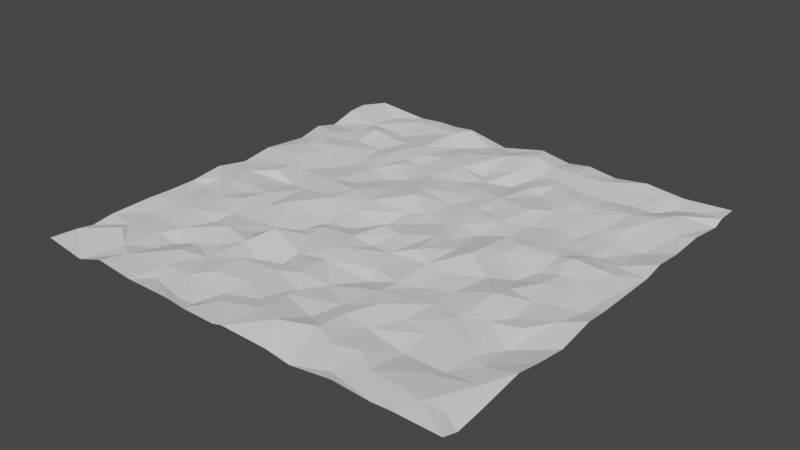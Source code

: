 # Source: land1.blend  (saved by Blender 2.82.7; exported with 4.5.12 LTS)
import bpy
from mathutils import Matrix  # noqa: F401  (used for matrix-valued properties, if any)

bpy.ops.wm.read_factory_settings(use_empty=True)
scene = bpy.context.scene
scene.name = 'Scene'

# ---- collections
col_collection = bpy.data.collections.new('Collection'); scene.collection.children.link(col_collection)

# ---- world
world_world = bpy.data.worlds.new('World'); scene.world = world_world
world_world.use_nodes = True; world_world.node_tree.nodes.clear()
_N = world_world.node_tree.nodes; _L = world_world.node_tree.links
n0 = _N.new('ShaderNodeOutputWorld'); n0.name = 'World Output'; n0.location = (300, 300)
n1 = _N.new('ShaderNodeBackground'); n1.name = 'Background'; n1.location = (10, 300)
n1.inputs[0].default_value = (0.05088, 0.05088, 0.05088, 1.0)
_L.new(n1.outputs[0], n0.inputs[0])
n0.is_active_output = True
world_world.color = (0.05088, 0.05088, 0.05088)
world_world.use_sun_shadow = False
world_world.sun_shadow_jitter_overblur = 0.0

# ---- meshes
me_plane = bpy.data.meshes.new('Plane')
me_plane.from_pydata([(-1.002, -1.0, 0.009407), (-0.9981, 0.9997, -0.007372), (-0.03581, -1.0, -0.008154), (0.5406, -1.0, 0.009925), (0.9997, 0.8472, -0.01617), (0.7785, 0.9997, -0.008778), (-0.6489, -0.6657, -0.0343), (-0.1707, -0.8224, -0.01816), (0.4237, 0.5257, -0.0007165), (0.8519, 0.2838, -0.009515), (1.0, -0.9984, 0.003896), (1.001, 0.9999, 0.004532), (-0.9998, 0.563, 0.007569), (-0.9997, 0.4459, -0.01734), (-1.0, 0.214, 0.004876), (-1.001, -0.09581, 0.01439), (-1.0, -0.2451, -0.000503), (-1.0, -0.3695, -0.001108), (-1.0, -0.6976, 0.001313), (-0.4998, -0.9999, 0.002044), (-0.1952, -0.9991, -0.007012), (0.01719, -0.9999, 0.00456), (0.2377, -1.0, -5.778e-05), (0.7949, -1.0, 0.006466), (1.001, -0.9249, -0.01883), (1.0, -0.8008, -0.007026), (1.001, -0.4765, 0.001004), (0.9997, -0.05521, 0.0001016), (0.9994, 0.262, -0.004418), (1.0, 0.3604, 0.01582), (0.9999, 0.4977, 0.002828), (1.0, 0.6698, 0.009598), (0.4375, 1.0, -0.01097), (0.1917, 1.0, -0.007386), (0.04494, 1.0, 0.01767), (-0.1706, 1.0, -0.02747), (-0.3729, 1.0, 0.01371), (-0.5605, 1.0, 0.005304), (-0.8906, 0.5589, 0.008305), (-0.8139, 0.6629, -0.009719), (-0.6788, -1.0, 0.02119), (-0.688, -0.58, -0.01024), (-0.6477, 0.02938, -0.01929), (-0.4646, -0.5678, -0.0164), (-0.3712, -0.5197, 0.01407), (-0.2837, -0.173, -0.02119), (-0.1495, 0.6145, 0.01017), (0.02655, 0.3033, -0.01255), (0.1756, -0.8847, 0.03836), (0.2325, -0.6072, -0.01054), (0.2091, 0.3341, -0.002861), (0.275, 0.6401, -0.01699), (0.2925, 0.7304, 0.004675), (0.4192, 0.7481, 0.002587), (0.5965, 0.9999, 0.009795), (0.6003, -0.4629, 0.007482), (0.6248, -0.409, 0.0003706), (0.5518, 0.569, 0.003946), (0.698, 0.6815, 0.01308), (0.7937, 0.9022, -0.02563), (0.7711, -0.7555, 0.0007115), (0.7742, -0.2772, -0.009447), (-1.0, -0.8705, 0.0003924), (-0.9375, -0.2304, -0.01147), (-0.8441, -0.7662, 0.01552), (-0.8114, -0.5761, -0.0115), (-0.6749, -0.2563, 0.01007), (-0.7043, 0.8825, 0.002684), (-0.6353, -0.4441, -0.01552), (-0.5426, 0.6969, -0.003798), (-0.3112, -0.2734, -0.01743), (-0.3922, -0.3233, -0.01394), (-0.3565, 0.1132, 0.01677), (-0.3817, 0.464, 0.01531), (-0.4133, 0.9059, 0.01697), (-0.2727, 0.2498, -0.0006341), (-0.2099, 0.458, -0.0009071), (-0.01531, -0.781, -0.0009421), (-0.126, 0.3106, 0.01846), (0.1064, 0.1504, -0.01275), (0.1541, 0.3136, 0.006203), (0.1842, 0.8888, 0.01233), (0.3009, -0.6782, 0.01058), (0.2952, -0.4592, 0.006586), (0.3126, 0.8679, 0.02129), (0.404, -0.04605, 0.03239), (0.4708, 0.101, -0.002671), (0.5866, 0.248, 0.003279), (0.3962, 0.2136, -0.004689), (0.4481, 0.6431, 0.01555), (0.6508, -0.2451, 0.03398), (0.7221, -0.02006, 0.001282), (0.6382, 0.2963, -0.01368), (0.8476, -0.9078, 0.01678), (0.8706, -0.6163, -0.0004977), (0.8485, -0.459, -0.02499), (0.9342, -0.07788, -0.01886), (0.8214, 0.694, 0.02648), (0.8647, 0.7792, 0.02002), (0.8723, 0.4581, -0.02127), (0.9363, 0.6407, 0.007533), (0.7755, 0.3272, -0.02107), (0.8188, 0.07791, 0.003436), (0.8983, 0.1955, 0.005479), (0.9559, 0.02545, -0.00556), (0.8503, -0.1256, -0.004755), (0.9153, -0.2136, -0.001047), (1.0, -0.1582, 0.008436), (0.8397, -0.3353, 0.001397), (0.9998, -0.3274, -0.02126), (0.8075, -0.5652, -0.006454), (0.7903, -0.7088, -0.01039), (0.9999, -0.5949, 0.02285), (0.9365, -0.7214, 0.01459), (0.9277, -0.895, 0.002942), (0.7387, 0.8098, -0.01986), (0.6542, 0.5143, -0.01025), (0.747, 0.5501, 0.01012), (0.7326, 0.2948, -0.01338), (0.7566, 0.4454, -0.01447), (0.6575, 0.1819, 0.008782), (0.728, 0.1696, 0.02905), (0.644, 0.06609, -0.01992), (0.7346, 0.06924, 0.001967), (0.6487, -0.136, 0.0009018), (0.7566, -0.1408, -0.009714), (0.7239, -0.3805, 0.006079), (0.5924, -0.691, -0.02804), (0.596, -0.8738, 0.008043), (0.7238, -0.8912, 0.01267), (0.5187, 0.6506, 0.005869), (0.5335, 0.4015, -0.007149), (0.5993, 0.3783, -0.01865), (0.4906, 0.1674, 0.008145), (0.5986, -0.02151, -0.03249), (0.5397, -0.1293, 0.003916), (0.4915, -0.2794, -0.008424), (0.4936, -0.4075, -0.001656), (0.4713, -0.546, -0.007169), (0.5915, -0.5696, -0.006605), (0.4027, -0.8504, 0.01673), (0.4141, -0.6751, -0.004394), (0.5153, -0.812, 0.01233), (0.4965, -0.9527, -0.003965), (0.7108, -1.001, 0.001874), (0.2455, 0.7986, 0.0007432), (0.3067, 0.2868, 0.002955), (0.3335, 0.4402, 0.01203), (0.4057, 0.3571, -0.01209), (0.2788, 0.1578, -0.01813), (0.3044, -0.0182, 0.001904), (0.4059, 0.04139, 0.02281), (0.2964, -0.1825, 0.002233), (0.3867, -0.1871, -0.005101), (0.2903, -0.3656, -0.001364), (0.3592, -0.3202, -0.01935), (0.3648, -0.5416, 0.01577), (0.2994, -0.8052, 0.0196), (0.3506, -0.9999, -0.01719), (0.1446, 0.7433, -0.01995), (0.2029, 0.6421, -0.003359), (0.09615, 0.6667, -0.03679), (0.1748, 0.468, 0.006128), (0.09861, 0.4147, -0.0008445), (0.1923, 0.179, -0.000398), (0.02045, 0.04234, -0.006656), (0.1793, 0.008982, 0.007392), (0.2363, 0.04207, -0.005769), (0.0602, -0.07383, 0.01066), (0.1195, -0.2052, -0.001848), (0.2152, -0.1426, 0.02391), (0.1534, -0.3292, -0.00757), (0.1765, -0.3895, -0.03045), (0.08998, -0.5217, -0.02003), (0.04862, -0.7091, 0.01035), (0.2029, -0.7408, -0.009946), (0.06324, -0.8401, 0.01994), (-0.05241, 0.6547, -0.02237), (-0.0574, 0.8501, 0.01115), (0.06433, 0.7666, -0.001926), (-0.07325, 0.5082, -0.008366), (0.05032, 0.5049, -0.00101), (-0.002426, 0.5978, -0.01787), (-0.03451, 0.3899, 4.442e-05), (-0.05628, 0.1179, -0.005705), (-0.09615, 0.2264, 0.0305), (0.01719, 0.1503, -0.000674), (-0.08891, 0.009255, -0.03023), (-0.02839, -0.06452, 0.01642), (-0.08463, -0.1915, 0.00174), (0.0114, -0.1928, -0.01189), (-0.0338, -0.3002, 0.008193), (-0.06657, -0.49, 0.01486), (-0.01125, -0.576, 0.02512), (-0.03315, -0.4073, -0.002918), (-0.1536, -0.723, -0.002617), (-0.1138, -0.59, 0.0001747), (0.04344, -0.6523, 0.00229), (-0.1212, -0.8839, -0.002055), (-0.2367, 0.7663, 0.005811), (-0.2873, 0.6538, 0.004032), (-0.2704, 0.377, -0.007103), (-0.2322, 0.102, 0.008728), (-0.2456, -0.02181, -0.0004121), (-0.2357, -0.2209, 0.003909), (-0.2134, -0.1414, -0.01364), (-0.1612, -0.105, -0.0267), (-0.3196, -0.4007, 0.0391), (-0.2108, -0.2971, 0.003309), (-0.264, -0.5612, -0.01732), (-0.1565, -0.5235, -0.01571), (-0.1508, -0.4439, 0.002018), (-0.2913, -0.7574, 0.005661), (-0.2707, -0.9545, -0.01317), (-0.3588, -0.8276, -0.002421), (-0.2127, -0.9362, -0.02585), (-0.4072, 0.534, 0.002408), (-0.3623, 0.6033, 0.01414), (-0.3314, 0.5256, -0.003436), (-0.3608, 0.3467, -0.02362), (-0.4324, 0.2033, -0.007011), (-0.4202, 0.01371, 0.01054), (-0.364, -0.01163, 0.01963), (-0.3881, -0.1439, -0.001313), (-0.4169, -0.4113, -0.006197), (-0.427, -0.6747, -0.01442), (-0.303, -0.6182, 0.001326), (-0.4452, -0.9164, -0.01269), (-0.2811, -1.0, 0.003265), (-0.647, 0.6891, 0.001121), (-0.6291, 0.7849, -0.02141), (-0.4163, 0.6936, 0.01651), (-0.6116, 0.5823, -0.0193), (-0.4757, 0.384, -0.009838), (-0.5161, 0.5421, 0.002418), (-0.5797, 0.3957, -0.01734), (-0.619, 0.2683, -0.009243), (-0.4968, 0.2507, -0.0007243), (-0.5653, 0.01825, -0.009142), (-0.5265, 0.1239, 0.01393), (-0.6343, -0.1393, 0.006772), (-0.5592, -0.2385, -0.001231), (-0.4912, -0.1547, 0.01474), (-0.6203, -0.3638, -0.003519), (-0.5297, -0.4676, 0.008021), (-0.5655, -0.6159, -0.02554), (-0.5283, -0.7275, 0.006655), (-0.4869, -0.8289, -0.001527), (-0.6523, -0.8839, 0.008535), (-0.7361, 0.6951, 0.018), (-0.8932, 0.4668, 0.0136), (-0.7483, 0.5737, -0.009551), (-0.7631, 0.3333, 0.006066), (-0.7677, 0.4031, 0.02104), (-0.7815, 0.1557, 0.004108), (-0.7187, 0.1654, -0.0105), (-0.7677, 0.04785, 0.01418), (-0.8796, -0.01321, -0.002786), (-0.7324, -0.1827, -0.008137), (-0.7477, -0.114, -0.0006572), (-0.7719, -0.294, 0.005293), (-0.8712, -0.7126, -0.001676), (-0.721, -0.6715, -0.005044), (-0.6417, -0.7483, -0.01611), (-0.8116, -1.0, -0.02175), (-0.7361, -0.8382, 0.0007296), (-1.001, 0.6809, -0.021), (-1.0, 0.8096, 0.01515), (-0.822, 0.7806, -0.006075), (-0.8904, 0.3714, 0.008495), (-0.8476, 0.2389, 0.007742), (-0.9999, 0.06406, -0.01495), (-0.918, -0.1656, 0.007802), (-0.905, -0.4334, -0.002689), (-1.0, -0.4944, 0.003327), (-0.9121, -0.5724, -0.0142), (-0.7558, -0.4553, 0.003805), (-0.9998, -0.7959, -0.01211), (0.6463, 0.8074, -0.01608), (0.6498, 0.924, -0.00672), (0.7118, 0.92, -0.004562), (0.4461, 0.8924, 0.01229), (0.5425, 0.7662, -0.006393), (0.3023, 0.9999, 0.008571), (-0.09385, 0.9465, -0.01723), (0.07609, 0.9023, 0.02962), (-0.2036, 0.9227, -0.009705), (-0.2416, 0.8503, -0.009936), (-0.4709, 1.002, 0.002228), (-0.3393, 0.8254, -0.01832), (-0.3466, 0.9638, 0.02758), (-0.6849, 1.0, -0.004775), (-0.6576, 0.9401, 0.004646), (-0.8151, 0.9115, -0.01265), (-1.001, 0.9027, 0.01876), (-0.9354, 0.9999, 0.01826), (0.8974, 0.9247, -0.01281), (0.9997, 0.9014, 0.003199)], [], [(286, 36, 290), (231, 74, 230), (71, 208, 70), (147, 162, 50), (120, 92, 87), (129, 93, 60), (107, 27, 96), (97, 100, 98), (100, 31, 4), (30, 100, 99), (28, 9, 103), (28, 29, 9), (102, 103, 121), (104, 28, 103), (105, 96, 102), (27, 104, 96), (61, 106, 105), (106, 107, 96), (95, 26, 109), (110, 94, 95), (94, 26, 95), (113, 94, 111), (114, 25, 113), (10, 93, 23), (24, 114, 10), (117, 58, 116), (116, 58, 57), (119, 116, 92), (92, 116, 132), (120, 118, 92), (121, 120, 122), (103, 118, 121), (123, 102, 121), (124, 91, 134), (91, 122, 134), (102, 123, 91), (61, 125, 90), (126, 61, 90), (126, 90, 56), (111, 55, 139), (94, 110, 111), (23, 93, 129), (53, 282, 281), (57, 130, 89), (131, 57, 8), (132, 116, 131), (116, 57, 131), (92, 132, 87), (133, 120, 87), (134, 86, 85), (135, 134, 85), (134, 122, 86), (136, 90, 135), (137, 56, 136), (90, 136, 56), (139, 138, 141), (139, 55, 138), (142, 141, 140), (127, 142, 128), (128, 60, 127), (143, 128, 142), (89, 52, 8), (52, 53, 145), (147, 8, 51), (57, 89, 8), (146, 147, 50), (88, 131, 148), (88, 148, 146), (88, 146, 149), (151, 88, 149), (86, 88, 151), (86, 133, 88), (151, 149, 150), (154, 155, 152), (155, 153, 152), (83, 155, 154), (137, 136, 155), (156, 83, 49), (141, 138, 156), (157, 82, 49), (140, 141, 157), (22, 158, 48), (48, 158, 157), (143, 140, 158), (3, 143, 158), (143, 142, 140), (145, 81, 159), (160, 52, 145), (160, 51, 52), (162, 51, 160), (80, 50, 162), (146, 50, 80), (164, 146, 80), (167, 149, 164), (167, 79, 166), (166, 165, 168), (150, 167, 170), (169, 170, 166), (152, 169, 171), (152, 170, 169), (83, 154, 172), (49, 173, 197), (48, 174, 176), (175, 49, 174), (157, 175, 48), (48, 176, 21), (182, 179, 177), (182, 161, 179), (182, 177, 46), (183, 181, 180), (186, 47, 185), (184, 186, 185), (79, 47, 186), (165, 184, 187), (168, 165, 188), (189, 168, 188), (191, 169, 190), (192, 194, 211), (194, 171, 191), (194, 172, 171), (193, 194, 192), (173, 194, 193), (197, 193, 196), (77, 195, 7), (195, 77, 196), (77, 197, 196), (77, 174, 197), (198, 77, 7), (198, 176, 77), (21, 176, 198), (46, 177, 178), (185, 78, 75), (202, 184, 185), (203, 184, 202), (205, 206, 203), (206, 187, 203), (187, 184, 203), (204, 205, 45), (205, 203, 45), (189, 204, 208), (208, 191, 189), (211, 208, 207), (211, 191, 208), (209, 211, 44), (196, 211, 210), (195, 212, 214), (215, 214, 213), (20, 215, 228), (215, 7, 214), (198, 7, 215), (20, 198, 215), (21, 198, 20), (289, 74, 231), (289, 231, 217), (200, 289, 217), (200, 199, 289), (216, 218, 217), (218, 200, 217), (237, 219, 233), (201, 73, 219), (72, 220, 239), (223, 203, 222), (70, 223, 71), (70, 45, 223), (70, 204, 45), (224, 71, 244), (224, 207, 71), (207, 208, 71), (225, 44, 43), (226, 44, 225), (214, 225, 247), (214, 212, 225), (213, 227, 228), (69, 229, 232), (69, 231, 230), (234, 69, 232), (233, 234, 235), (216, 234, 233), (238, 239, 42), (239, 237, 236), (238, 42, 240), (222, 221, 238), (71, 242, 241), (6, 245, 41), (43, 244, 245), (225, 43, 245), (263, 246, 245), (246, 225, 245), (247, 225, 246), (19, 248, 40), (19, 227, 247), (249, 268, 39), (230, 268, 249), (251, 229, 249), (229, 230, 249), (250, 253, 251), (232, 251, 253), (252, 236, 253), (42, 239, 255), (255, 239, 236), (256, 254, 257), (42, 256, 257), (259, 42, 257), (42, 254, 256), (66, 258, 260), (276, 243, 260), (276, 68, 243), (65, 41, 276), (41, 68, 276), (265, 261, 64), (264, 265, 64), (248, 263, 265), (268, 267, 266), (39, 268, 266), (38, 39, 266), (250, 12, 13), (38, 12, 250), (269, 253, 250), (270, 14, 271), (259, 257, 272), (260, 272, 63), (276, 260, 273), (65, 273, 275), (277, 261, 18), (62, 64, 277), (264, 62, 0), (280, 5, 54), (280, 279, 278), (281, 54, 32), (282, 279, 281), (32, 283, 84), (179, 81, 285), (81, 34, 285), (178, 34, 284), (285, 34, 178), (178, 284, 286), (74, 290, 288), (289, 286, 290), (292, 37, 291), (74, 37, 292), (268, 67, 293), (67, 291, 293), (292, 291, 67), (67, 230, 292), (294, 295, 1), (268, 293, 295), (296, 5, 59), (98, 297, 296), (4, 297, 98), (286, 35, 36), (235, 232, 253), (206, 189, 188), (173, 172, 194), (79, 80, 47), (152, 150, 170), (153, 135, 85), (111, 139, 127), (57, 58, 130), (113, 25, 112), (100, 4, 98), (119, 99, 97), (99, 100, 97), (30, 31, 100), (101, 9, 99), (9, 29, 99), (99, 29, 30), (102, 104, 103), (104, 27, 28), (102, 96, 104), (108, 106, 61), (106, 96, 105), (109, 107, 106), (108, 95, 106), (95, 109, 106), (94, 112, 26), (93, 113, 60), (60, 113, 111), (93, 114, 113), (113, 112, 94), (10, 114, 93), (114, 24, 25), (58, 115, 278), (117, 97, 58), (58, 97, 98), (58, 98, 115), (119, 117, 116), (117, 119, 97), (92, 118, 119), (118, 101, 119), (9, 101, 118), (101, 99, 119), (120, 121, 118), (103, 9, 118), (123, 121, 122), (122, 91, 123), (105, 102, 91), (124, 125, 91), (125, 105, 91), (90, 125, 124), (61, 105, 125), (126, 108, 61), (126, 95, 108), (111, 110, 55), (110, 56, 55), (110, 126, 56), (110, 95, 126), (127, 60, 111), (129, 60, 128), (144, 129, 128), (23, 129, 144), (89, 130, 53), (130, 282, 53), (130, 58, 282), (282, 58, 278), (8, 148, 131), (88, 87, 131), (87, 132, 131), (133, 87, 88), (86, 120, 133), (86, 122, 120), (124, 134, 135), (90, 124, 135), (137, 55, 56), (138, 55, 137), (141, 127, 139), (142, 127, 141), (3, 144, 143), (143, 144, 128), (84, 53, 281), (8, 52, 51), (89, 53, 52), (53, 84, 145), (147, 148, 8), (146, 148, 147), (150, 149, 167), (152, 85, 150), (150, 85, 151), (85, 86, 151), (153, 85, 152), (155, 136, 153), (136, 135, 153), (83, 137, 155), (156, 137, 83), (49, 82, 156), (82, 141, 156), (156, 138, 137), (157, 141, 82), (158, 140, 157), (179, 159, 81), (161, 160, 159), (160, 145, 159), (163, 162, 181), (181, 162, 161), (161, 162, 160), (162, 147, 51), (47, 80, 163), (163, 80, 162), (79, 167, 164), (164, 80, 79), (164, 149, 146), (165, 166, 79), (170, 167, 166), (168, 169, 166), (154, 152, 171), (172, 154, 171), (173, 83, 172), (174, 49, 197), (49, 83, 173), (48, 175, 174), (175, 157, 49), (21, 22, 48), (177, 179, 178), (179, 161, 159), (180, 182, 46), (180, 181, 182), (163, 181, 183), (181, 161, 182), (78, 47, 183), (183, 47, 163), (185, 47, 78), (165, 79, 186), (165, 186, 184), (187, 188, 165), (191, 190, 189), (189, 190, 168), (169, 168, 190), (171, 169, 191), (196, 193, 192), (197, 173, 193), (77, 176, 174), (46, 199, 200), (46, 178, 199), (76, 200, 218), (76, 46, 200), (76, 183, 180), (76, 180, 46), (201, 75, 78), (201, 78, 76), (78, 183, 76), (202, 185, 75), (206, 188, 187), (204, 206, 205), (189, 206, 204), (44, 211, 207), (211, 194, 191), (209, 226, 210), (209, 210, 211), (226, 196, 210), (196, 192, 211), (195, 196, 226), (214, 7, 195), (212, 195, 226), (228, 215, 213), (20, 2, 21), (231, 216, 217), (233, 73, 216), (73, 218, 216), (201, 76, 218), (201, 218, 73), (220, 219, 237), (233, 219, 73), (75, 201, 219), (220, 75, 219), (221, 72, 239), (220, 72, 75), (202, 75, 72), (242, 223, 222), (222, 72, 221), (72, 222, 202), (222, 203, 202), (242, 71, 223), (223, 45, 203), (208, 204, 70), (44, 224, 244), (44, 207, 224), (226, 209, 44), (225, 212, 226), (227, 214, 247), (19, 228, 227), (227, 213, 214), (229, 69, 230), (234, 231, 69), (235, 234, 232), (216, 231, 234), (237, 233, 235), (237, 235, 236), (239, 220, 237), (241, 238, 240), (242, 222, 238), (221, 239, 238), (241, 242, 238), (243, 241, 240), (68, 244, 243), (243, 71, 241), (243, 244, 71), (41, 245, 244), (41, 244, 68), (43, 44, 244), (263, 248, 246), (263, 245, 6), (248, 247, 246), (19, 247, 248), (268, 230, 67), (251, 249, 39), (251, 232, 229), (250, 251, 38), (270, 255, 252), (255, 236, 252), (236, 235, 253), (254, 255, 270), (254, 42, 255), (259, 240, 42), (260, 258, 272), (272, 258, 259), (258, 240, 259), (66, 240, 258), (66, 243, 240), (243, 66, 260), (65, 262, 41), (262, 6, 41), (265, 262, 261), (262, 65, 261), (265, 263, 262), (263, 6, 262), (264, 248, 265), (264, 40, 248), (38, 266, 12), (38, 251, 39), (269, 250, 13), (14, 269, 13), (14, 270, 269), (269, 270, 252), (252, 253, 269), (254, 270, 271), (257, 254, 271), (272, 271, 15), (272, 257, 271), (16, 63, 272), (16, 272, 15), (273, 260, 63), (274, 273, 17), (273, 16, 17), (273, 63, 16), (18, 275, 274), (274, 275, 273), (275, 261, 65), (65, 276, 273), (261, 275, 18), (277, 64, 261), (62, 264, 64), (280, 59, 5), (279, 280, 54), (115, 280, 278), (115, 59, 280), (115, 98, 59), (281, 279, 54), (282, 278, 279), (145, 84, 81), (81, 84, 283), (281, 32, 84), (81, 33, 34), (33, 81, 283), (284, 34, 35), (178, 179, 285), (199, 178, 287), (287, 178, 286), (286, 284, 35), (288, 290, 36), (74, 289, 290), (289, 287, 286), (289, 199, 287), (230, 74, 292), (74, 288, 37), (295, 293, 291), (294, 267, 295), (267, 268, 295), (296, 11, 5), (59, 98, 296), (297, 11, 296)])
_uv = me_plane.uv_layers.new(name='UVMap')
_uv.uv.foreach_set('vector', [0.3942, 0.9568, 0.3135, 1.0, 0.3261, 0.9813, 0.285, 0.8474, 0.2916, 0.9528, 0.1858, 0.8923, 0.2948, 0.3405, 0.389, 0.349, 0.3429, 0.3634, 0.6649, 0.7211, 0.5877, 0.7335, 0.6152, 0.6676, 0.8284, 0.5921, 0.8228, 0.6463, 0.7925, 0.6249, 0.8665, 0.0512, 0.9254, 0.04345, 0.8842, 0.1215, 0.9978, 0.4169, 1.0, 0.4723, 0.9658, 0.46, 0.9072, 0.8403, 0.9669, 0.8209, 0.9324, 0.8928, 0.9669, 0.8209, 0.9992, 0.8355, 0.9999, 0.9237, 0.9996, 0.7487, 0.9669, 0.8209, 0.9342, 0.7308, 1.0, 0.6306, 0.9231, 0.6448, 0.9398, 0.6039, 1.0, 0.6306, 1.0, 0.6799, 0.9231, 0.6448, 0.9162, 0.5366, 0.9398, 0.6039, 0.8653, 0.5822, 0.9677, 0.5128, 1.0, 0.6306, 0.9398, 0.6039, 0.9279, 0.4378, 0.9658, 0.46, 0.9162, 0.5366, 1.0, 0.4723, 0.9677, 0.5128, 0.9658, 0.46, 0.8884, 0.3651, 0.9574, 0.3925, 0.9279, 0.4378, 0.9574, 0.3925, 0.9978, 0.4169, 0.9658, 0.46, 0.9232, 0.2728, 1.0, 0.2609, 0.9997, 0.3367, 0.8986, 0.2212, 0.9319, 0.1941, 0.9232, 0.2728, 0.9319, 0.1941, 1.0, 0.2609, 0.9232, 0.2728, 0.9669, 0.1363, 0.9319, 0.1941, 0.9016, 0.1554, 0.9654, 0.05206, 0.9998, 0.1001, 0.9669, 0.1363, 0.9996, 1.17e-06, 0.9254, 0.04345, 0.8977, -1.296e-06, 1.0, 0.03703, 0.9654, 0.05206, 0.9996, 1.17e-06, 0.8722, 0.7781, 0.848, 0.8425, 0.8307, 0.7558, 0.8307, 0.7558, 0.848, 0.8425, 0.7765, 0.789, 0.8774, 0.7289, 0.8307, 0.7558, 0.8228, 0.6463, 0.8228, 0.6463, 0.8307, 0.7558, 0.8017, 0.6862, 0.8284, 0.5921, 0.8633, 0.6465, 0.8228, 0.6463, 0.8653, 0.5822, 0.8284, 0.5921, 0.8206, 0.5337, 0.9398, 0.6039, 0.8633, 0.6465, 0.8653, 0.5822, 0.8684, 0.5341, 0.9162, 0.5366, 0.8653, 0.5822, 0.8203, 0.4323, 0.8589, 0.4847, 0.801, 0.4848, 0.8589, 0.4847, 0.8206, 0.5337, 0.801, 0.4848, 0.9162, 0.5366, 0.8684, 0.5341, 0.8589, 0.4847, 0.8884, 0.3651, 0.8747, 0.4273, 0.8212, 0.3835, 0.8615, 0.312, 0.8884, 0.3651, 0.8212, 0.3835, 0.8615, 0.312, 0.8212, 0.3835, 0.8096, 0.2919, 0.9016, 0.1554, 0.7983, 0.2617, 0.7961, 0.207, 0.9319, 0.1941, 0.8986, 0.2212, 0.9016, 0.1554, 0.8977, -1.296e-06, 0.9254, 0.04345, 0.8665, 0.0512, 0.7078, 0.8686, 0.7731, 0.8823, 0.7217, 0.9451, 0.7765, 0.789, 0.7601, 0.8292, 0.7226, 0.825, 0.7631, 0.7039, 0.7765, 0.789, 0.6967, 0.7554, 0.8017, 0.6862, 0.8307, 0.7558, 0.7631, 0.7039, 0.8307, 0.7558, 0.7765, 0.789, 0.7631, 0.7039, 0.8228, 0.6463, 0.8017, 0.6862, 0.7925, 0.6249, 0.7415, 0.5849, 0.8284, 0.5921, 0.7925, 0.6249, 0.801, 0.4848, 0.7314, 0.5501, 0.7032, 0.4721, 0.767, 0.4359, 0.801, 0.4848, 0.7032, 0.4721, 0.801, 0.4848, 0.8206, 0.5337, 0.7314, 0.5501, 0.7473, 0.361, 0.8212, 0.3835, 0.767, 0.4359, 0.7402, 0.2929, 0.8096, 0.2919, 0.7473, 0.361, 0.8212, 0.3835, 0.7473, 0.361, 0.8096, 0.2919, 0.7961, 0.207, 0.735, 0.2279, 0.7038, 0.1624, 0.7961, 0.207, 0.7983, 0.2617, 0.735, 0.2279, 0.7538, 0.09653, 0.7038, 0.1624, 0.7012, 0.07176, 0.7974, 0.1496, 0.7538, 0.09653, 0.7973, 0.05982, 0.7973, 0.05982, 0.8842, 0.1215, 0.7974, 0.1496, 0.7471, 0.01769, 0.7973, 0.05982, 0.7538, 0.09653, 0.7226, 0.825, 0.6451, 0.8615, 0.6967, 0.7554, 0.6451, 0.8615, 0.7078, 0.8686, 0.624, 0.8978, 0.6649, 0.7211, 0.6967, 0.7554, 0.6374, 0.8191, 0.7765, 0.789, 0.7226, 0.825, 0.6967, 0.7554, 0.6496, 0.6417, 0.6649, 0.7211, 0.6152, 0.6676, 0.6946, 0.6074, 0.7631, 0.7039, 0.7023, 0.6828, 0.6946, 0.6074, 0.7023, 0.6828, 0.6496, 0.6417, 0.6946, 0.6074, 0.6496, 0.6417, 0.6424, 0.5829, 0.6988, 0.5217, 0.6946, 0.6074, 0.6424, 0.5829, 0.7314, 0.5501, 0.6946, 0.6074, 0.6988, 0.5217, 0.7314, 0.5501, 0.7415, 0.5849, 0.6946, 0.6074, 0.6988, 0.5217, 0.6424, 0.5829, 0.6497, 0.4929, 0.6363, 0.3176, 0.6792, 0.3467, 0.6437, 0.4145, 0.6792, 0.3467, 0.6932, 0.4076, 0.6437, 0.4145, 0.65, 0.2663, 0.6792, 0.3467, 0.6363, 0.3176, 0.7402, 0.2929, 0.7473, 0.361, 0.6792, 0.3467, 0.6872, 0.2252, 0.65, 0.2663, 0.6149, 0.2034, 0.7038, 0.1624, 0.735, 0.2279, 0.6872, 0.2252, 0.6447, 0.1031, 0.6469, 0.165, 0.6149, 0.2034, 0.7012, 0.07176, 0.7038, 0.1624, 0.6447, 0.1031, 0.6188, 0.0004799, 0.6861, 0.007637, 0.5935, 0.05973, 0.5935, 0.05973, 0.6861, 0.007637, 0.6447, 0.1031, 0.7471, 0.01769, 0.7012, 0.07176, 0.6861, 0.007637, 0.7703, 0.0, 0.7471, 0.01769, 0.6861, 0.007637, 0.7471, 0.01769, 0.7538, 0.09653, 0.7012, 0.07176, 0.624, 0.8978, 0.5851, 0.9449, 0.571, 0.8691, 0.6037, 0.8192, 0.6451, 0.8615, 0.624, 0.8978, 0.6037, 0.8192, 0.6374, 0.8191, 0.6451, 0.8615, 0.5877, 0.7335, 0.6374, 0.8191, 0.6037, 0.8192, 0.5832, 0.6591, 0.6152, 0.6676, 0.5877, 0.7335, 0.6496, 0.6417, 0.6152, 0.6676, 0.5832, 0.6591, 0.5968, 0.5866, 0.6496, 0.6417, 0.5832, 0.6591, 0.6169, 0.5199, 0.6424, 0.5829, 0.5968, 0.5866, 0.6169, 0.5199, 0.5531, 0.5772, 0.5839, 0.5046, 0.5839, 0.5046, 0.5077, 0.5197, 0.5335, 0.4592, 0.6497, 0.4929, 0.6169, 0.5199, 0.6077, 0.4266, 0.5504, 0.3994, 0.6077, 0.4266, 0.5839, 0.5046, 0.6437, 0.4145, 0.5504, 0.3994, 0.5768, 0.3351, 0.6437, 0.4145, 0.6077, 0.4266, 0.5504, 0.3994, 0.65, 0.2663, 0.6363, 0.3176, 0.5904, 0.2988, 0.6149, 0.2034, 0.5459, 0.2374, 0.5183, 0.1732, 0.5935, 0.05973, 0.532, 0.1368, 0.532, 0.07845, 0.5998, 0.1276, 0.6149, 0.2034, 0.532, 0.1368, 0.6447, 0.1031, 0.5998, 0.1276, 0.5935, 0.05973, 0.5935, 0.05973, 0.532, 0.07845, 0.5163, 0.002904, 0.4952, 0.8016, 0.5312, 0.8827, 0.4747, 0.8269, 0.4952, 0.8016, 0.5505, 0.8351, 0.5312, 0.8827, 0.4952, 0.8016, 0.4747, 0.8269, 0.4255, 0.8115, 0.4859, 0.6946, 0.5254, 0.755, 0.4641, 0.7506, 0.5039, 0.5722, 0.5192, 0.6506, 0.4513, 0.6096, 0.4694, 0.5609, 0.5039, 0.5722, 0.4513, 0.6096, 0.5531, 0.5772, 0.5192, 0.6506, 0.5039, 0.5722, 0.5077, 0.5197, 0.4694, 0.5609, 0.4538, 0.5051, 0.5335, 0.4592, 0.5077, 0.5197, 0.4875, 0.4698, 0.4599, 0.4011, 0.5335, 0.4592, 0.4875, 0.4698, 0.4873, 0.3436, 0.5504, 0.3994, 0.5047, 0.4034, 0.4669, 0.256, 0.4843, 0.29, 0.4225, 0.2758, 0.4843, 0.29, 0.5768, 0.3351, 0.4873, 0.3436, 0.4843, 0.29, 0.5904, 0.2988, 0.5768, 0.3351, 0.4956, 0.2101, 0.4843, 0.29, 0.4669, 0.256, 0.5459, 0.2374, 0.4843, 0.29, 0.4956, 0.2101, 0.5183, 0.1732, 0.4956, 0.2101, 0.4449, 0.2076, 0.4918, 0.1096, 0.4256, 0.1358, 0.4122, 0.08761, 0.4256, 0.1358, 0.4918, 0.1096, 0.4449, 0.2076, 0.4918, 0.1096, 0.5183, 0.1732, 0.4449, 0.2076, 0.4918, 0.1096, 0.532, 0.1368, 0.5183, 0.1732, 0.4364, 0.056, 0.4918, 0.1096, 0.4122, 0.08761, 0.4364, 0.056, 0.532, 0.07845, 0.4918, 0.1096, 0.5163, 0.002904, 0.532, 0.07845, 0.4364, 0.056, 0.4255, 0.8115, 0.4747, 0.8269, 0.4718, 0.9208, 0.4513, 0.6096, 0.4433, 0.6584, 0.3597, 0.6201, 0.3845, 0.5521, 0.4694, 0.5609, 0.4513, 0.6096, 0.3797, 0.4887, 0.4694, 0.5609, 0.3845, 0.5521, 0.3907, 0.4287, 0.4183, 0.4468, 0.3797, 0.4887, 0.4183, 0.4468, 0.4538, 0.5051, 0.3797, 0.4887, 0.4538, 0.5051, 0.4694, 0.5609, 0.3797, 0.4887, 0.384, 0.3894, 0.3907, 0.4287, 0.3577, 0.414, 0.3907, 0.4287, 0.3797, 0.4887, 0.3577, 0.414, 0.4599, 0.4011, 0.384, 0.3894, 0.389, 0.349, 0.389, 0.349, 0.4873, 0.3436, 0.4599, 0.4011, 0.4225, 0.2758, 0.389, 0.349, 0.341, 0.3001, 0.4225, 0.2758, 0.4873, 0.3436, 0.389, 0.349, 0.3659, 0.2203, 0.4225, 0.2758, 0.3134, 0.2466, 0.4449, 0.2076, 0.4225, 0.2758, 0.4229, 0.2368, 0.4256, 0.1358, 0.3465, 0.1238, 0.3208, 0.08545, 0.3903, 0.03501, 0.3208, 0.08545, 0.3564, 0.02485, 0.4058, 0.001505, 0.3903, 0.03501, 0.3596, -1.897e-05, 0.3903, 0.03501, 0.4122, 0.08761, 0.3208, 0.08545, 0.4364, 0.056, 0.4122, 0.08761, 0.3903, 0.03501, 0.4058, 0.001505, 0.4364, 0.056, 0.3903, 0.03501, 0.5163, 0.002904, 0.4364, 0.056, 0.4058, 0.001505, 0.3302, 0.9144, 0.2916, 0.9528, 0.285, 0.8474, 0.3302, 0.9144, 0.285, 0.8474, 0.3181, 0.803, 0.3536, 0.8252, 0.3302, 0.9144, 0.3181, 0.803, 0.3536, 0.8252, 0.384, 0.8822, 0.3302, 0.9144, 0.295, 0.7679, 0.3389, 0.7585, 0.3181, 0.803, 0.3389, 0.7585, 0.3536, 0.8252, 0.3181, 0.803, 0.249, 0.6267, 0.3192, 0.6734, 0.2628, 0.6954, 0.362, 0.6933, 0.3073, 0.731, 0.3192, 0.6734, 0.3202, 0.5629, 0.287, 0.6033, 0.2355, 0.561, 0.3094, 0.4337, 0.3797, 0.4887, 0.3216, 0.4866, 0.3429, 0.3634, 0.3094, 0.4337, 0.2948, 0.3405, 0.3429, 0.3634, 0.3577, 0.414, 0.3094, 0.4337, 0.3429, 0.3634, 0.384, 0.3894, 0.3577, 0.414, 0.294, 0.2943, 0.2948, 0.3405, 0.2318, 0.2697, 0.294, 0.2943, 0.341, 0.3001, 0.2948, 0.3405, 0.341, 0.3001, 0.389, 0.349, 0.2948, 0.3405, 0.2799, 0.1584, 0.3134, 0.2466, 0.264, 0.2126, 0.3508, 0.1994, 0.3134, 0.2466, 0.2799, 0.1584, 0.3208, 0.08545, 0.2799, 0.1584, 0.252, 0.0851, 0.3208, 0.08545, 0.3465, 0.1238, 0.2799, 0.1584, 0.3564, 0.02485, 0.2823, 0.04627, 0.3596, -1.897e-05, 0.2233, 0.8461, 0.1764, 0.8506, 0.1996, 0.7915, 0.2233, 0.8461, 0.285, 0.8474, 0.1858, 0.8923, 0.2383, 0.769, 0.2233, 0.8461, 0.1996, 0.7915, 0.2628, 0.6954, 0.2383, 0.769, 0.2083, 0.6946, 0.295, 0.7679, 0.2383, 0.769, 0.2628, 0.6954, 0.223, 0.5098, 0.2355, 0.561, 0.1725, 0.5129, 0.2355, 0.561, 0.249, 0.6267, 0.1821, 0.6418, 0.223, 0.5098, 0.1725, 0.5129, 0.1829, 0.428, 0.3216, 0.4866, 0.2843, 0.5133, 0.223, 0.5098, 0.2948, 0.3405, 0.2567, 0.4243, 0.223, 0.3815, 0.175, 0.1704, 0.2167, 0.1899, 0.1618, 0.21, 0.264, 0.2126, 0.2318, 0.2697, 0.2167, 0.1899, 0.2799, 0.1584, 0.264, 0.2126, 0.2167, 0.1899, 0.1763, 0.1255, 0.2372, 0.1354, 0.2167, 0.1899, 0.2372, 0.1354, 0.2799, 0.1584, 0.2167, 0.1899, 0.252, 0.0851, 0.2799, 0.1584, 0.2372, 0.1354, 0.2507, 0.002672, 0.1694, 0.05788, 0.1599, -3.268e-05, 0.2507, 0.002672, 0.2823, 0.04627, 0.252, 0.0851, 0.132, 0.8481, 0.08975, 0.891, 0.08875, 0.835, 0.1858, 0.8923, 0.08975, 0.891, 0.132, 0.8481, 0.1307, 0.7923, 0.1764, 0.8506, 0.132, 0.8481, 0.1764, 0.8506, 0.1858, 0.8923, 0.132, 0.8481, 0.05139, 0.7357, 0.1122, 0.7063, 0.1307, 0.7923, 0.1996, 0.7915, 0.1307, 0.7923, 0.1122, 0.7063, 0.1129, 0.6651, 0.1821, 0.6418, 0.1122, 0.7063, 0.1725, 0.5129, 0.2355, 0.561, 0.1417, 0.5838, 0.1417, 0.5838, 0.2355, 0.561, 0.1821, 0.6418, 0.1175, 0.5216, 0.1065, 0.575, 0.06702, 0.4949, 0.1725, 0.5129, 0.1175, 0.5216, 0.06702, 0.4949, 0.1259, 0.4425, 0.1725, 0.5129, 0.06702, 0.4949, 0.1725, 0.5129, 0.1065, 0.575, 0.1175, 0.5216, 0.1635, 0.3712, 0.1322, 0.4068, 0.11, 0.3501, 0.1233, 0.2713, 0.193, 0.324, 0.11, 0.3501, 0.1233, 0.2713, 0.1818, 0.2794, 0.193, 0.324, 0.09253, 0.2136, 0.1618, 0.21, 0.1233, 0.2713, 0.1618, 0.21, 0.1818, 0.2794, 0.1233, 0.2713, 0.1348, 0.08152, 0.0636, 0.1447, 0.07676, 0.1157, 0.09969, 0.004158, 0.1348, 0.08152, 0.07676, 0.1157, 0.1694, 0.05788, 0.1763, 0.1255, 0.1348, 0.08152, 0.08975, 0.891, 0.007609, 0.8926, 0.006729, 0.8457, 0.08875, 0.835, 0.08975, 0.891, 0.006729, 0.8457, 0.05589, 0.7835, 0.08875, 0.835, 0.006729, 0.8457, 0.05139, 0.7357, -0.0002906, 0.7799, 0.002636, 0.7264, 0.05589, 0.7835, -0.0002906, 0.7799, 0.05139, 0.7357, 0.05512, 0.686, 0.1122, 0.7063, 0.05139, 0.7357, 0.07513, 0.6229, 0.001967, 0.6093, -0.0007969, 0.5293, 0.1259, 0.4425, 0.06702, 0.4949, 0.04536, 0.4125, 0.11, 0.3501, 0.04536, 0.4125, 0.03037, 0.3838, 0.1233, 0.2713, 0.11, 0.3501, 0.03966, 0.288, 0.09253, 0.2136, 0.03966, 0.288, 0.042, 0.213, 0.0009184, 0.1076, 0.0636, 0.1447, 2.813e-06, 0.1512, 0.008012, 0.06025, 0.07676, 0.1157, 0.0009184, 0.1076, 0.09969, 0.004158, 0.008012, 0.06025, -0.0008922, -6.729e-05, 0.8563, 0.9601, 0.8888, 1.0, 0.7974, 1.0, 0.8563, 0.9601, 0.8214, 0.9575, 0.8239, 0.9034, 0.7217, 0.9451, 0.7974, 1.0, 0.7198, 0.9974, 0.7731, 0.8823, 0.8214, 0.9575, 0.7217, 0.9451, 0.7198, 0.9974, 0.648, 0.9991, 0.6629, 0.9358, 0.5312, 0.8827, 0.5851, 0.9449, 0.5388, 0.9543, 0.5851, 0.9449, 0.5224, 0.9992, 0.5388, 0.9543, 0.4718, 0.9208, 0.5224, 0.9992, 0.4547, 0.9736, 0.5388, 0.9543, 0.5224, 0.9992, 0.4718, 0.9208, 0.4718, 0.9208, 0.4547, 0.9736, 0.3942, 0.9568, 0.2916, 0.9528, 0.3261, 0.9813, 0.2663, 1.0, 0.3302, 0.9144, 0.3942, 0.9568, 0.3261, 0.9813, 0.173, 0.9676, 0.2205, 1.0, 0.1571, 1.0, 0.2916, 0.9528, 0.2205, 1.0, 0.173, 0.9676, 0.08975, 0.891, 0.1478, 0.943, 0.09689, 0.9541, 0.1478, 0.943, 0.1571, 1.0, 0.09689, 0.9541, 0.173, 0.9676, 0.1571, 1.0, 0.1478, 0.943, 0.1478, 0.943, 0.1858, 0.8923, 0.173, 0.9676, 0.0005203, 0.9565, 0.04948, 0.998, 0.0, 0.9999, 0.08975, 0.891, 0.09689, 0.9541, 0.04948, 0.998, 0.9506, 0.9621, 0.8888, 1.0, 0.8959, 0.951, 0.9324, 0.8928, 0.9991, 0.9528, 0.9506, 0.9621, 0.9999, 0.9237, 0.9991, 0.9528, 0.9324, 0.8928, 0.3942, 0.9568, 0.4145, 0.9995, 0.3135, 1.0, 0.2083, 0.6946, 0.1996, 0.7915, 0.1122, 0.7063, 0.4183, 0.4468, 0.4599, 0.4011, 0.4875, 0.4698, 0.5459, 0.2374, 0.5904, 0.2988, 0.4843, 0.29, 0.5531, 0.5772, 0.5832, 0.6591, 0.5192, 0.6506, 0.6437, 0.4145, 0.6497, 0.4929, 0.6077, 0.4266, 0.6932, 0.4076, 0.767, 0.4359, 0.7032, 0.4721, 0.9016, 0.1554, 0.7961, 0.207, 0.7974, 0.1496, 0.7765, 0.789, 0.848, 0.8425, 0.7601, 0.8292, 0.9669, 0.1363, 0.9998, 0.1001, 1.001, 0.1999, 0.9669, 0.8209, 0.9999, 0.9237, 0.9324, 0.8928, 0.8774, 0.7289, 0.9342, 0.7308, 0.9072, 0.8403, 0.9342, 0.7308, 0.9669, 0.8209, 0.9072, 0.8403, 0.9996, 0.7487, 0.9992, 0.8355, 0.9669, 0.8209, 0.8936, 0.6617, 0.9231, 0.6448, 0.9342, 0.7308, 0.9231, 0.6448, 1.0, 0.6799, 0.9342, 0.7308, 0.9342, 0.7308, 1.0, 0.6799, 0.9996, 0.7487, 0.9162, 0.5366, 0.9677, 0.5128, 0.9398, 0.6039, 0.9677, 0.5128, 1.0, 0.4723, 1.0, 0.6306, 0.9162, 0.5366, 0.9658, 0.46, 0.9677, 0.5128, 0.9186, 0.3348, 0.9574, 0.3925, 0.8884, 0.3651, 0.9574, 0.3925, 0.9658, 0.46, 0.9279, 0.4378, 0.9997, 0.3367, 0.9978, 0.4169, 0.9574, 0.3925, 0.9186, 0.3348, 0.9232, 0.2728, 0.9574, 0.3925, 0.9232, 0.2728, 0.9997, 0.3367, 0.9574, 0.3925, 0.9319, 0.1941, 1.001, 0.1999, 1.0, 0.2609, 0.9254, 0.04345, 0.9669, 0.1363, 0.8842, 0.1215, 0.8842, 0.1215, 0.9669, 0.1363, 0.9016, 0.1554, 0.9254, 0.04345, 0.9654, 0.05206, 0.9669, 0.1363, 0.9669, 0.1363, 1.001, 0.1999, 0.9319, 0.1941, 0.9996, 1.17e-06, 0.9654, 0.05206, 0.9254, 0.04345, 0.9654, 0.05206, 1.0, 0.03703, 0.9998, 0.1001, 0.848, 0.8425, 0.8715, 0.9025, 0.8239, 0.9034, 0.8722, 0.7781, 0.9072, 0.8403, 0.848, 0.8425, 0.848, 0.8425, 0.9072, 0.8403, 0.9324, 0.8928, 0.848, 0.8425, 0.9324, 0.8928, 0.8715, 0.9025, 0.8774, 0.7289, 0.8722, 0.7781, 0.8307, 0.7558, 0.8722, 0.7781, 0.8774, 0.7289, 0.9072, 0.8403, 0.8228, 0.6463, 0.8633, 0.6465, 0.8774, 0.7289, 0.8633, 0.6465, 0.8936, 0.6617, 0.8774, 0.7289, 0.9231, 0.6448, 0.8936, 0.6617, 0.8633, 0.6465, 0.8936, 0.6617, 0.9342, 0.7308, 0.8774, 0.7289, 0.8284, 0.5921, 0.8653, 0.5822, 0.8633, 0.6465, 0.9398, 0.6039, 0.9231, 0.6448, 0.8633, 0.6465, 0.8684, 0.5341, 0.8653, 0.5822, 0.8206, 0.5337, 0.8206, 0.5337, 0.8589, 0.4847, 0.8684, 0.5341, 0.9279, 0.4378, 0.9162, 0.5366, 0.8589, 0.4847, 0.8203, 0.4323, 0.8747, 0.4273, 0.8589, 0.4847, 0.8747, 0.4273, 0.9279, 0.4378, 0.8589, 0.4847, 0.8212, 0.3835, 0.8747, 0.4273, 0.8203, 0.4323, 0.8884, 0.3651, 0.9279, 0.4378, 0.8747, 0.4273, 0.8615, 0.312, 0.9186, 0.3348, 0.8884, 0.3651, 0.8615, 0.312, 0.9232, 0.2728, 0.9186, 0.3348, 0.9016, 0.1554, 0.8986, 0.2212, 0.7983, 0.2617, 0.8986, 0.2212, 0.8096, 0.2919, 0.7983, 0.2617, 0.8986, 0.2212, 0.8615, 0.312, 0.8096, 0.2919, 0.8986, 0.2212, 0.9232, 0.2728, 0.8615, 0.312, 0.7974, 0.1496, 0.8842, 0.1215, 0.9016, 0.1554, 0.8665, 0.0512, 0.8842, 0.1215, 0.7973, 0.05982, 0.8537, 0.0002547, 0.8665, 0.0512, 0.7973, 0.05982, 0.8977, -1.296e-06, 0.8665, 0.0512, 0.8537, 0.0002547, 0.7226, 0.825, 0.7601, 0.8292, 0.7078, 0.8686, 0.7601, 0.8292, 0.7731, 0.8823, 0.7078, 0.8686, 0.7601, 0.8292, 0.848, 0.8425, 0.7731, 0.8823, 0.7731, 0.8823, 0.848, 0.8425, 0.8239, 0.9034, 0.6967, 0.7554, 0.7023, 0.6828, 0.7631, 0.7039, 0.6946, 0.6074, 0.7925, 0.6249, 0.7631, 0.7039, 0.7925, 0.6249, 0.8017, 0.6862, 0.7631, 0.7039, 0.7415, 0.5849, 0.7925, 0.6249, 0.6946, 0.6074, 0.7314, 0.5501, 0.8284, 0.5921, 0.7415, 0.5849, 0.7314, 0.5501, 0.8206, 0.5337, 0.8284, 0.5921, 0.8203, 0.4323, 0.801, 0.4848, 0.767, 0.4359, 0.8212, 0.3835, 0.8203, 0.4323, 0.767, 0.4359, 0.7402, 0.2929, 0.7983, 0.2617, 0.8096, 0.2919, 0.735, 0.2279, 0.7983, 0.2617, 0.7402, 0.2929, 0.7038, 0.1624, 0.7974, 0.1496, 0.7961, 0.207, 0.7538, 0.09653, 0.7974, 0.1496, 0.7038, 0.1624, 0.7703, 0.0, 0.8537, 0.0002547, 0.7471, 0.01769, 0.7471, 0.01769, 0.8537, 0.0002547, 0.7973, 0.05982, 0.6629, 0.9358, 0.7078, 0.8686, 0.7217, 0.9451, 0.6967, 0.7554, 0.6451, 0.8615, 0.6374, 0.8191, 0.7226, 0.825, 0.7078, 0.8686, 0.6451, 0.8615, 0.7078, 0.8686, 0.6629, 0.9358, 0.624, 0.8978, 0.6649, 0.7211, 0.7023, 0.6828, 0.6967, 0.7554, 0.6496, 0.6417, 0.7023, 0.6828, 0.6649, 0.7211, 0.6497, 0.4929, 0.6424, 0.5829, 0.6169, 0.5199, 0.6437, 0.4145, 0.7032, 0.4721, 0.6497, 0.4929, 0.6497, 0.4929, 0.7032, 0.4721, 0.6988, 0.5217, 0.7032, 0.4721, 0.7314, 0.5501, 0.6988, 0.5217, 0.6932, 0.4076, 0.7032, 0.4721, 0.6437, 0.4145, 0.6792, 0.3467, 0.7473, 0.361, 0.6932, 0.4076, 0.7473, 0.361, 0.767, 0.4359, 0.6932, 0.4076, 0.65, 0.2663, 0.7402, 0.2929, 0.6792, 0.3467, 0.6872, 0.2252, 0.7402, 0.2929, 0.65, 0.2663, 0.6149, 0.2034, 0.6469, 0.165, 0.6872, 0.2252, 0.6469, 0.165, 0.7038, 0.1624, 0.6872, 0.2252, 0.6872, 0.2252, 0.735, 0.2279, 0.7402, 0.2929, 0.6447, 0.1031, 0.7038, 0.1624, 0.6469, 0.165, 0.6861, 0.007637, 0.7012, 0.07176, 0.6447, 0.1031, 0.5312, 0.8827, 0.571, 0.8691, 0.5851, 0.9449, 0.5505, 0.8351, 0.6037, 0.8192, 0.571, 0.8691, 0.6037, 0.8192, 0.624, 0.8978, 0.571, 0.8691, 0.5472, 0.7057, 0.5877, 0.7335, 0.5254, 0.755, 0.5254, 0.755, 0.5877, 0.7335, 0.5505, 0.8351, 0.5505, 0.8351, 0.5877, 0.7335, 0.6037, 0.8192, 0.5877, 0.7335, 0.6649, 0.7211, 0.6374, 0.8191, 0.5192, 0.6506, 0.5832, 0.6591, 0.5472, 0.7057, 0.5472, 0.7057, 0.5832, 0.6591, 0.5877, 0.7335, 0.5531, 0.5772, 0.6169, 0.5199, 0.5968, 0.5866, 0.5968, 0.5866, 0.5832, 0.6591, 0.5531, 0.5772, 0.5968, 0.5866, 0.6424, 0.5829, 0.6496, 0.6417, 0.5077, 0.5197, 0.5839, 0.5046, 0.5531, 0.5772, 0.6077, 0.4266, 0.6169, 0.5199, 0.5839, 0.5046, 0.5335, 0.4592, 0.5504, 0.3994, 0.5839, 0.5046, 0.6363, 0.3176, 0.6437, 0.4145, 0.5768, 0.3351, 0.5904, 0.2988, 0.6363, 0.3176, 0.5768, 0.3351, 0.5459, 0.2374, 0.65, 0.2663, 0.5904, 0.2988, 0.532, 0.1368, 0.6149, 0.2034, 0.5183, 0.1732, 0.6149, 0.2034, 0.65, 0.2663, 0.5459, 0.2374, 0.5935, 0.05973, 0.5998, 0.1276, 0.532, 0.1368, 0.5998, 0.1276, 0.6447, 0.1031, 0.6149, 0.2034, 0.5163, 0.002904, 0.6188, 0.0004799, 0.5935, 0.05973, 0.4747, 0.8269, 0.5312, 0.8827, 0.4718, 0.9208, 0.5312, 0.8827, 0.5505, 0.8351, 0.571, 0.8691, 0.4641, 0.7506, 0.4952, 0.8016, 0.4255, 0.8115, 0.4641, 0.7506, 0.5254, 0.755, 0.4952, 0.8016, 0.5472, 0.7057, 0.5254, 0.755, 0.4859, 0.6946, 0.5254, 0.755, 0.5505, 0.8351, 0.4952, 0.8016, 0.4433, 0.6584, 0.5192, 0.6506, 0.4859, 0.6946, 0.4859, 0.6946, 0.5192, 0.6506, 0.5472, 0.7057, 0.4513, 0.6096, 0.5192, 0.6506, 0.4433, 0.6584, 0.5077, 0.5197, 0.5531, 0.5772, 0.5039, 0.5722, 0.5077, 0.5197, 0.5039, 0.5722, 0.4694, 0.5609, 0.4538, 0.5051, 0.4875, 0.4698, 0.5077, 0.5197, 0.4873, 0.3436, 0.5047, 0.4034, 0.4599, 0.4011, 0.4599, 0.4011, 0.5047, 0.4034, 0.5335, 0.4592, 0.5504, 0.3994, 0.5335, 0.4592, 0.5047, 0.4034, 0.5768, 0.3351, 0.5504, 0.3994, 0.4873, 0.3436, 0.4449, 0.2076, 0.4956, 0.2101, 0.4669, 0.256, 0.5183, 0.1732, 0.5459, 0.2374, 0.4956, 0.2101, 0.4918, 0.1096, 0.532, 0.07845, 0.532, 0.1368, 0.4255, 0.8115, 0.384, 0.8822, 0.3536, 0.8252, 0.4255, 0.8115, 0.4718, 0.9208, 0.384, 0.8822, 0.402, 0.7365, 0.3536, 0.8252, 0.3389, 0.7585, 0.402, 0.7365, 0.4255, 0.8115, 0.3536, 0.8252, 0.402, 0.7365, 0.4859, 0.6946, 0.4641, 0.7506, 0.402, 0.7365, 0.4641, 0.7506, 0.4255, 0.8115, 0.362, 0.6933, 0.3597, 0.6201, 0.4433, 0.6584, 0.362, 0.6933, 0.4433, 0.6584, 0.402, 0.7365, 0.4433, 0.6584, 0.4859, 0.6946, 0.402, 0.7365, 0.3845, 0.5521, 0.4513, 0.6096, 0.3597, 0.6201, 0.4183, 0.4468, 0.4875, 0.4698, 0.4538, 0.5051, 0.384, 0.3894, 0.4183, 0.4468, 0.3907, 0.4287, 0.4599, 0.4011, 0.4183, 0.4468, 0.384, 0.3894, 0.3134, 0.2466, 0.4225, 0.2758, 0.341, 0.3001, 0.4225, 0.2758, 0.4843, 0.29, 0.4873, 0.3436, 0.3659, 0.2203, 0.3508, 0.1994, 0.4229, 0.2368, 0.3659, 0.2203, 0.4229, 0.2368, 0.4225, 0.2758, 0.3508, 0.1994, 0.4449, 0.2076, 0.4229, 0.2368, 0.4449, 0.2076, 0.4669, 0.256, 0.4225, 0.2758, 0.4256, 0.1358, 0.4449, 0.2076, 0.3508, 0.1994, 0.3208, 0.08545, 0.4122, 0.08761, 0.4256, 0.1358, 0.3465, 0.1238, 0.4256, 0.1358, 0.3508, 0.1994, 0.3596, -1.897e-05, 0.3903, 0.03501, 0.3564, 0.02485, 0.4058, 0.001505, 0.4822, 0.0, 0.5163, 0.002904, 0.285, 0.8474, 0.295, 0.7679, 0.3181, 0.803, 0.2628, 0.6954, 0.3073, 0.731, 0.295, 0.7679, 0.3073, 0.731, 0.3389, 0.7585, 0.295, 0.7679, 0.362, 0.6933, 0.402, 0.7365, 0.3389, 0.7585, 0.362, 0.6933, 0.3389, 0.7585, 0.3073, 0.731, 0.287, 0.6033, 0.3192, 0.6734, 0.249, 0.6267, 0.2628, 0.6954, 0.3192, 0.6734, 0.3073, 0.731, 0.3597, 0.6201, 0.362, 0.6933, 0.3192, 0.6734, 0.287, 0.6033, 0.3597, 0.6201, 0.3192, 0.6734, 0.2843, 0.5133, 0.3202, 0.5629, 0.2355, 0.561, 0.287, 0.6033, 0.3202, 0.5629, 0.3597, 0.6201, 0.3845, 0.5521, 0.3597, 0.6201, 0.3202, 0.5629, 0.2567, 0.4243, 0.3094, 0.4337, 0.3216, 0.4866, 0.3216, 0.4866, 0.3202, 0.5629, 0.2843, 0.5133, 0.3202, 0.5629, 0.3216, 0.4866, 0.3845, 0.5521, 0.3216, 0.4866, 0.3797, 0.4887, 0.3845, 0.5521, 0.2567, 0.4243, 0.2948, 0.3405, 0.3094, 0.4337, 0.3094, 0.4337, 0.3577, 0.414, 0.3797, 0.4887, 0.389, 0.349, 0.384, 0.3894, 0.3429, 0.3634, 0.3134, 0.2466, 0.294, 0.2943, 0.2318, 0.2697, 0.3134, 0.2466, 0.341, 0.3001, 0.294, 0.2943, 0.3508, 0.1994, 0.3659, 0.2203, 0.3134, 0.2466, 0.2799, 0.1584, 0.3465, 0.1238, 0.3508, 0.1994, 0.2823, 0.04627, 0.3208, 0.08545, 0.252, 0.0851, 0.2507, 0.002672, 0.3596, -1.897e-05, 0.2823, 0.04627, 0.2823, 0.04627, 0.3564, 0.02485, 0.3208, 0.08545, 0.1764, 0.8506, 0.2233, 0.8461, 0.1858, 0.8923, 0.2383, 0.769, 0.285, 0.8474, 0.2233, 0.8461, 0.2083, 0.6946, 0.2383, 0.769, 0.1996, 0.7915, 0.295, 0.7679, 0.285, 0.8474, 0.2383, 0.769, 0.249, 0.6267, 0.2628, 0.6954, 0.2083, 0.6946, 0.249, 0.6267, 0.2083, 0.6946, 0.1821, 0.6418, 0.2355, 0.561, 0.287, 0.6033, 0.249, 0.6267, 0.223, 0.3815, 0.223, 0.5098, 0.1829, 0.428, 0.2567, 0.4243, 0.3216, 0.4866, 0.223, 0.5098, 0.2843, 0.5133, 0.2355, 0.561, 0.223, 0.5098, 0.223, 0.3815, 0.2567, 0.4243, 0.223, 0.5098, 0.193, 0.324, 0.223, 0.3815, 0.1829, 0.428, 0.1818, 0.2794, 0.2318, 0.2697, 0.193, 0.324, 0.193, 0.324, 0.2948, 0.3405, 0.223, 0.3815, 0.193, 0.324, 0.2318, 0.2697, 0.2948, 0.3405, 0.1618, 0.21, 0.2167, 0.1899, 0.2318, 0.2697, 0.1618, 0.21, 0.2318, 0.2697, 0.1818, 0.2794, 0.264, 0.2126, 0.3134, 0.2466, 0.2318, 0.2697, 0.1763, 0.1255, 0.1694, 0.05788, 0.2372, 0.1354, 0.1763, 0.1255, 0.2167, 0.1899, 0.175, 0.1704, 0.1694, 0.05788, 0.252, 0.0851, 0.2372, 0.1354, 0.2507, 0.002672, 0.252, 0.0851, 0.1694, 0.05788, 0.08975, 0.891, 0.1858, 0.8923, 0.1478, 0.943, 0.1307, 0.7923, 0.132, 0.8481, 0.08875, 0.835, 0.1307, 0.7923, 0.1996, 0.7915, 0.1764, 0.8506, 0.05139, 0.7357, 0.1307, 0.7923, 0.05589, 0.7835, 0.07513, 0.6229, 0.1417, 0.5838, 0.1129, 0.6651, 0.1417, 0.5838, 0.1821, 0.6418, 0.1129, 0.6651, 0.1821, 0.6418, 0.2083, 0.6946, 0.1122, 0.7063, 0.1065, 0.575, 0.1417, 0.5838, 0.07513, 0.6229, 0.1065, 0.575, 0.1725, 0.5129, 0.1417, 0.5838, 0.1259, 0.4425, 0.1829, 0.428, 0.1725, 0.5129, 0.11, 0.3501, 0.1322, 0.4068, 0.04536, 0.4125, 0.04536, 0.4125, 0.1322, 0.4068, 0.1259, 0.4425, 0.1322, 0.4068, 0.1829, 0.428, 0.1259, 0.4425, 0.1635, 0.3712, 0.1829, 0.428, 0.1322, 0.4068, 0.1635, 0.3712, 0.193, 0.324, 0.1829, 0.428, 0.193, 0.324, 0.1635, 0.3712, 0.11, 0.3501, 0.09253, 0.2136, 0.1405, 0.1648, 0.1618, 0.21, 0.1405, 0.1648, 0.175, 0.1704, 0.1618, 0.21, 0.1348, 0.08152, 0.1405, 0.1648, 0.0636, 0.1447, 0.1405, 0.1648, 0.09253, 0.2136, 0.0636, 0.1447, 0.1348, 0.08152, 0.1763, 0.1255, 0.1405, 0.1648, 0.1763, 0.1255, 0.175, 0.1704, 0.1405, 0.1648, 0.09969, 0.004158, 0.1694, 0.05788, 0.1348, 0.08152, 0.09969, 0.004158, 0.1599, -3.268e-05, 0.1694, 0.05788, 0.05589, 0.7835, 0.006729, 0.8457, -0.0002906, 0.7799, 0.05589, 0.7835, 0.1307, 0.7923, 0.08875, 0.835, 0.05512, 0.686, 0.05139, 0.7357, 0.002636, 0.7264, 0.001967, 0.6093, 0.05512, 0.686, 0.002636, 0.7264, 0.001967, 0.6093, 0.07513, 0.6229, 0.05512, 0.686, 0.05512, 0.686, 0.07513, 0.6229, 0.1129, 0.6651, 0.1129, 0.6651, 0.1122, 0.7063, 0.05512, 0.686, 0.1065, 0.575, 0.07513, 0.6229, -0.0007969, 0.5293, 0.06702, 0.4949, 0.1065, 0.575, -0.0007969, 0.5293, 0.04536, 0.4125, -0.0007969, 0.5293, 9.012e-06, 0.4511, 0.04536, 0.4125, 0.06702, 0.4949, -0.0007969, 0.5293, -3.888e-05, 0.3771, 0.03037, 0.3838, 0.04536, 0.4125, -3.888e-05, 0.3771, 0.04536, 0.4125, 9.012e-06, 0.4511, 0.03966, 0.288, 0.11, 0.3501, 0.03037, 0.3838, 0.001886, 0.2574, 0.03966, 0.288, 0.0001642, 0.3154, 0.03966, 0.288, -3.888e-05, 0.3771, 0.0001642, 0.3154, 0.03966, 0.288, 0.03037, 0.3838, -3.888e-05, 0.3771, 2.813e-06, 0.1512, 0.042, 0.213, 0.001886, 0.2574, 0.001886, 0.2574, 0.042, 0.213, 0.03966, 0.288, 0.042, 0.213, 0.0636, 0.1447, 0.09253, 0.2136, 0.09253, 0.2136, 0.1233, 0.2713, 0.03966, 0.288, 0.0636, 0.1447, 0.042, 0.213, 2.813e-06, 0.1512, 0.0009184, 0.1076, 0.07676, 0.1157, 0.0636, 0.1447, 0.008012, 0.06025, 0.09969, 0.004158, 0.07676, 0.1157, 0.8563, 0.9601, 0.8959, 0.951, 0.8888, 1.0, 0.8214, 0.9575, 0.8563, 0.9601, 0.7974, 1.0, 0.8715, 0.9025, 0.8563, 0.9601, 0.8239, 0.9034, 0.8715, 0.9025, 0.8959, 0.951, 0.8563, 0.9601, 0.8715, 0.9025, 0.9324, 0.8928, 0.8959, 0.951, 0.7217, 0.9451, 0.8214, 0.9575, 0.7974, 1.0, 0.7731, 0.8823, 0.8239, 0.9034, 0.8214, 0.9575, 0.624, 0.8978, 0.6629, 0.9358, 0.5851, 0.9449, 0.5851, 0.9449, 0.6629, 0.9358, 0.648, 0.9991, 0.7217, 0.9451, 0.7198, 0.9974, 0.6629, 0.9358, 0.5851, 0.9449, 0.5978, 0.9995, 0.5224, 0.9992, 0.5978, 0.9995, 0.5851, 0.9449, 0.648, 0.9991, 0.4547, 0.9736, 0.5224, 0.9992, 0.4145, 0.9995, 0.4718, 0.9208, 0.5312, 0.8827, 0.5388, 0.9543, 0.384, 0.8822, 0.4718, 0.9208, 0.3793, 0.9272, 0.3793, 0.9272, 0.4718, 0.9208, 0.3942, 0.9568, 0.3942, 0.9568, 0.4547, 0.9736, 0.4145, 0.9995, 0.2663, 1.0, 0.3261, 0.9813, 0.3135, 1.0, 0.2916, 0.9528, 0.3302, 0.9144, 0.3261, 0.9813, 0.3302, 0.9144, 0.3793, 0.9272, 0.3942, 0.9568, 0.3302, 0.9144, 0.384, 0.8822, 0.3793, 0.9272, 0.1858, 0.8923, 0.2916, 0.9528, 0.173, 0.9676, 0.2916, 0.9528, 0.2663, 1.0, 0.2205, 1.0, 0.04948, 0.998, 0.09689, 0.9541, 0.1571, 1.0, 0.0005203, 0.9565, 0.007609, 0.8926, 0.04948, 0.998, 0.007609, 0.8926, 0.08975, 0.891, 0.04948, 0.998, 0.9506, 0.9621, 1.0, 1.0, 0.8888, 1.0, 0.8959, 0.951, 0.9324, 0.8928, 0.9506, 0.9621, 0.9991, 0.9528, 1.0, 1.0, 0.9506, 0.9621])
me_plane.use_remesh_fix_poles = True
me_plane.use_remesh_preserve_attributes = False
me_plane.use_mirror_vertex_groups = False
me_plane.update()

# ---- objects
ob_plane = bpy.data.objects.new('Plane', me_plane)

# ---- transforms, parenting, visibility, modifiers, constraints
ob_plane.location = (0.0, 0.0, 0.0)
ob_plane.lineart.crease_threshold = 0.0

# ---- collection membership
col_collection.objects.link(ob_plane)

# ---- scene / render settings (as saved in the file)
scene.frame_start = 1; scene.frame_end = 250; scene.frame_set(1)
scene.render.engine = 'BLENDER_EEVEE_NEXT'
scene.cycles.use_denoising = False
scene.cycles.samples = 128
scene.cycles.sampling_pattern = 'TABULATED_SOBOL'
scene.cycles.use_adaptive_sampling = False
scene.cycles.use_light_tree = False
scene.view_settings.view_transform = 'Filmic'
bpy.context.view_layer.update()

# ---- added for rendering (the .blend has no active camera and no usable light): camera, sun
cam_auto = bpy.data.cameras.new('AutoCamera')
cam_auto.lens = 50.0
cam_auto.sensor_width = 36.0
cam_auto.clip_end = 1000.0
ob_auto_camera = bpy.data.objects.new('AutoCamera', cam_auto)
scene.collection.objects.link(ob_auto_camera)
ob_auto_camera.location = (2.62096, -3.145, 2.09819)
ob_auto_camera.rotation_euler = (1.09748, -7.21219e-08, 0.694738)
scene.camera = ob_auto_camera
light_auto_sun = bpy.data.lights.new('AutoSun', 'SUN')
light_auto_sun.energy = 3.0
light_auto_sun.angle = 0.0523599
ob_auto_sun = bpy.data.objects.new('AutoSun', light_auto_sun)
scene.collection.objects.link(ob_auto_sun)
ob_auto_sun.rotation_euler = (0.872665, 0.174533, 0.523599)
bpy.context.view_layer.update()
